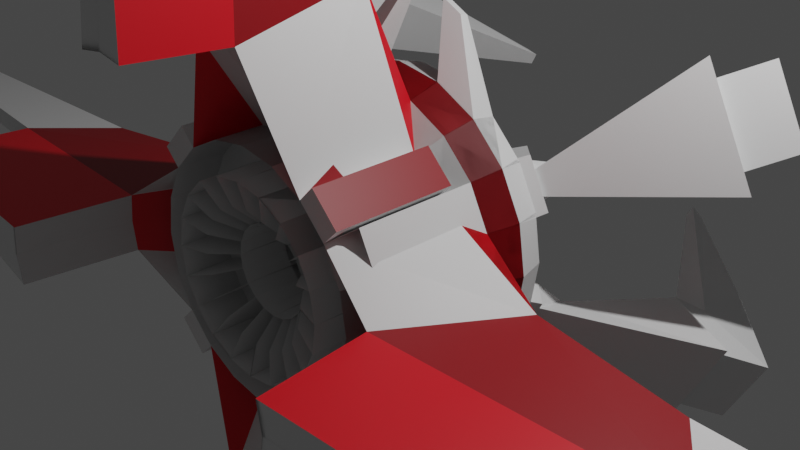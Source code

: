 # Source: SpaceShip_3.blend  (saved by Blender 3.6.11; exported with 4.5.12 LTS)
import bpy
from mathutils import Matrix  # noqa: F401  (used for matrix-valued properties, if any)

bpy.ops.wm.read_factory_settings(use_empty=True)
scene = bpy.context.scene
scene.name = 'Scene'

# ---- collections
col_collection = bpy.data.collections.new('Collection'); scene.collection.children.link(col_collection)

# ---- materials (node trees are filled in below, after node groups)
mat_primary = bpy.data.materials.new('Primary')
mat_primary.use_transparent_shadow = False
mat_secondary = bpy.data.materials.new('Secondary')
mat_secondary.use_transparent_shadow = False
mat_secondary_001 = bpy.data.materials.new('Secondary.001')
mat_secondary_001.use_transparent_shadow = False

# ---- material node trees
mat_primary.use_nodes = True; mat_primary.node_tree.nodes.clear()
_N = mat_primary.node_tree.nodes; _L = mat_primary.node_tree.links
n0 = _N.new('ShaderNodeBsdfPrincipled'); n0.name = 'Principled BSDF'; n0.location = (10, 300)
n0.distribution = 'GGX'
n0.subsurface_method = 'RANDOM_WALK_SKIN'
n0.inputs[3].default_value = 1.45
n0.inputs[27].default_value = (0.0, 0.0, 0.0, 1.0)
n0.inputs[28].default_value = 1.0
n1 = _N.new('ShaderNodeOutputMaterial'); n1.name = 'Material Output'; n1.location = (300, 300)
_L.new(n0.outputs[0], n1.inputs[0])
n1.is_active_output = True
mat_secondary.use_nodes = True; mat_secondary.node_tree.nodes.clear()
_N = mat_secondary.node_tree.nodes; _L = mat_secondary.node_tree.links
n0 = _N.new('ShaderNodeBsdfPrincipled'); n0.name = 'Principled BSDF'; n0.location = (10, 300)
n0.distribution = 'GGX'
n0.subsurface_method = 'RANDOM_WALK_SKIN'
n0.inputs[0].default_value = (0.8, 0.002488, 0.01217, 1.0)
n0.inputs[3].default_value = 1.45
n0.inputs[27].default_value = (0.0, 0.0, 0.0, 1.0)
n0.inputs[28].default_value = 1.0
n1 = _N.new('ShaderNodeOutputMaterial'); n1.name = 'Material Output'; n1.location = (300, 300)
_L.new(n0.outputs[0], n1.inputs[0])
n1.is_active_output = True
mat_secondary_001.use_nodes = True; mat_secondary_001.node_tree.nodes.clear()
_N = mat_secondary_001.node_tree.nodes; _L = mat_secondary_001.node_tree.links
n0 = _N.new('ShaderNodeBsdfPrincipled'); n0.name = 'Principled BSDF'; n0.location = (10, 300)
n0.distribution = 'GGX'
n0.subsurface_method = 'RANDOM_WALK_SKIN'
n0.inputs[0].default_value = (0.2957, 0.0004008, 0.004502, 1.0)
n0.inputs[3].default_value = 1.45
n0.inputs[27].default_value = (0.0, 0.0, 0.0, 1.0)
n0.inputs[28].default_value = 1.0
n1 = _N.new('ShaderNodeOutputMaterial'); n1.name = 'Material Output'; n1.location = (300, 300)
_L.new(n0.outputs[0], n1.inputs[0])
n1.is_active_output = True

# ---- world
world_world = bpy.data.worlds.new('World'); scene.world = world_world
world_world.use_nodes = True; world_world.node_tree.nodes.clear()
_N = world_world.node_tree.nodes; _L = world_world.node_tree.links
n0 = _N.new('ShaderNodeOutputWorld'); n0.name = 'World Output'; n0.location = (300, 300)
n1 = _N.new('ShaderNodeBackground'); n1.name = 'Background'; n1.location = (10, 300)
n1.inputs[0].default_value = (0.05088, 0.05088, 0.05088, 1.0)
_L.new(n1.outputs[0], n0.inputs[0])
n0.is_active_output = True
world_world.color = (0.05088, 0.05088, 0.05088)
world_world.use_sun_shadow = False
world_world.sun_shadow_jitter_overblur = 0.0

# ---- cameras
cam_camera = bpy.data.cameras.new('Camera')
cam_camera.clip_end = 100.0
cam_camera.ortho_scale = 7.314

# ---- lights
light_light = bpy.data.lights.new('Light', 'POINT')
light_light.transmission_factor = 0.0
light_light.energy = 1000.0
light_light.shadow_soft_size = 0.1
light_light.shadow_maximum_resolution = 0.006
light_light.use_absolute_resolution = True

# ---- meshes
me_torus = bpy.data.meshes.new('Torus')
me_torus.from_pydata([(1.668, 4.016e-06, -0.003603), (1.583, 4.016e-06, 0.3136), (1.32, 0.0, 0.5369), (1.01, 0.0, 0.62), (0.7, 0.0, 0.5369), (0.4731, 0.0, 0.31), (0.39, 0.0, 7.593e-17), (0.4731, 0.0, -0.31), (0.7, 0.0, -0.5369), (1.01, 0.0, -0.62), (1.32, 0.0, -0.5369), (1.547, 0.0, -0.31), (1.586, 0.5154, -0.003603), (1.517, 0.4492, 0.3059), (1.255, 0.4079, 0.5369), (0.9606, 0.3121, 0.62), (0.6657, 0.2163, 0.5369), (0.4499, 0.1462, 0.31), (0.3709, 0.1205, 7.593e-17), (0.4499, 0.1462, -0.31), (0.6657, 0.2163, -0.5369), (0.9606, 0.3121, -0.62), (1.255, 0.4079, -0.5369), (1.471, 0.478, -0.31), (1.349, 0.9804, -0.003603), (1.255, 0.9634, 0.3059), (1.068, 0.7759, 0.5369), (0.8171, 0.5937, 0.62), (0.5663, 0.4114, 0.5369), (0.3827, 0.2781, 0.31), (0.3155, 0.2292, 7.593e-17), (0.3827, 0.2781, -0.31), (0.5663, 0.4114, -0.5369), (0.8171, 0.5937, -0.62), (1.068, 0.7759, -0.5369), (1.251, 0.9093, -0.31), (0.9804, 1.349, -0.003603), (0.9305, 1.281, 0.3136), (0.7759, 1.068, 0.5369), (0.5937, 0.8171, 0.62), (0.4114, 0.5663, 0.5369), (0.2781, 0.3827, 0.31), (0.2292, 0.3155, 7.593e-17), (0.2781, 0.3827, -0.31), (0.4114, 0.5663, -0.5369), (0.5937, 0.8171, -0.62), (0.7759, 1.068, -0.5369), (0.9093, 1.251, -0.31), (0.5154, 1.586, -0.003603), (0.4892, 1.506, 0.3136), (0.4079, 1.255, 0.5369), (0.3121, 0.9606, 0.62), (0.2163, 0.6657, 0.5369), (0.1462, 0.4499, 0.31), (0.1205, 0.3709, 7.593e-17), (0.1462, 0.4499, -0.31), (0.2163, 0.6657, -0.5369), (0.3121, 0.9606, -0.62), (0.4079, 1.255, -0.5369), (0.478, 1.471, -0.31), (8.01e-06, 1.668, -0.003603), (8.004e-06, 1.583, 0.3136), (9.966e-08, 1.32, 0.5369), (7.625e-08, 1.01, 0.62), (5.285e-08, 0.7, 0.5369), (3.572e-08, 0.4731, 0.31), (2.944e-08, 0.39, 7.593e-17), (3.572e-08, 0.4731, -0.31), (5.285e-08, 0.7, -0.5369), (7.625e-08, 1.01, -0.62), (9.966e-08, 1.32, -0.5369), (1.168e-07, 1.547, -0.31), (-0.5154, 1.586, -0.003603), (-0.4892, 1.506, 0.3136), (-0.4079, 1.255, 0.5369), (-0.3121, 0.9606, 0.62), (-0.2163, 0.6657, 0.5369), (-0.1462, 0.4499, 0.31), (-0.1205, 0.3709, 7.593e-17), (-0.1462, 0.4499, -0.31), (-0.2163, 0.6657, -0.5369), (-0.3121, 0.9606, -0.62), (-0.4079, 1.255, -0.5369), (-0.478, 1.471, -0.31), (-0.9804, 1.349, -0.003603), (-0.9304, 1.281, 0.3136), (-0.7759, 1.068, 0.5369), (-0.5937, 0.8171, 0.62), (-0.4114, 0.5663, 0.5369), (-0.2781, 0.3827, 0.31), (-0.2292, 0.3155, 7.593e-17), (-0.2781, 0.3827, -0.31), (-0.4114, 0.5663, -0.5369), (-0.5937, 0.8171, -0.62), (-0.7759, 1.068, -0.5369), (-0.9093, 1.251, -0.31), (-1.349, 0.9804, -0.003603), (-1.281, 0.9305, 0.3136), (-1.068, 0.7759, 0.5369), (-0.8171, 0.5937, 0.62), (-0.5663, 0.4114, 0.5369), (-0.3827, 0.2781, 0.31), (-0.3155, 0.2292, 7.593e-17), (-0.3827, 0.2781, -0.31), (-0.5663, 0.4114, -0.5369), (-0.8171, 0.5937, -0.62), (-1.068, 0.7759, -0.5369), (-1.251, 0.9093, -0.31), (-1.586, 0.5154, -0.003603), (-1.505, 0.4892, 0.3136), (-1.255, 0.4079, 0.5369), (-0.9606, 0.3121, 0.62), (-0.6657, 0.2163, 0.5369), (-0.4499, 0.1462, 0.31), (-0.3709, 0.1205, 7.593e-17), (-0.4499, 0.1462, -0.31), (-0.6657, 0.2163, -0.5369), (-0.9606, 0.3121, -0.62), (-2.361, 0.1727, -0.6515), (-1.471, 0.478, -0.31), (-1.668, 4.162e-06, -0.003603), (-1.583, 4.155e-06, 0.3136), (-1.32, 1.154e-07, 0.5369), (-1.01, 8.83e-08, 0.62), (1.456, 0.5957, 0.453), (-0.4731, 4.136e-08, 0.31), (-0.39, 3.409e-08, 7.593e-17), (-0.4731, 4.136e-08, -0.31), (-0.7, 6.12e-08, -0.5369), (-1.01, 8.83e-08, -0.62), (-2.388, 4.285e-07, -0.6515), (-1.547, 1.352e-07, -0.31), (-1.586, -0.5154, -0.003603), (-1.506, -0.4892, 0.3136), (-1.255, -0.4079, 0.5369), (-0.9606, -0.3121, 0.62), (-0.6657, -0.2163, 0.5369), (-0.4499, -0.1462, 0.31), (-0.3709, -0.1205, 7.593e-17), (-0.4499, -0.1462, -0.31), (-0.6657, -0.2163, -0.5369), (-0.9606, -0.3121, -0.62), (-2.361, -0.1727, -0.6515), (-1.471, -0.478, -0.31), (-1.349, -0.9804, -0.003603), (-1.281, -0.9305, 0.3136), (-1.068, -0.7759, 0.5369), (-0.8171, -0.5937, 0.62), (-0.5663, -0.4114, 0.5369), (-0.3827, -0.2781, 0.31), (-0.3155, -0.2292, 7.593e-17), (-0.3827, -0.2781, -0.31), (-0.5663, -0.4114, -0.5369), (-0.8171, -0.5937, -0.62), (-1.068, -0.7759, -0.5369), (-1.251, -0.9093, -0.31), (-0.9804, -1.349, -0.003603), (-0.9304, -1.281, 0.3136), (-0.7759, -1.068, 0.5369), (-0.5937, -0.8171, 0.62), (-0.4114, -0.5663, 0.5369), (-0.2781, -0.3827, 0.31), (-0.2292, -0.3155, 7.593e-17), (-0.2781, -0.3827, -0.31), (-0.4114, -0.5663, -0.5369), (-0.5937, -0.8171, -0.62), (-0.7759, -1.068, -0.5369), (-0.9093, -1.251, -0.31), (-0.5154, -1.586, -0.003603), (-0.4892, -1.506, 0.3136), (-0.4079, -1.255, 0.5369), (-0.3121, -0.9606, 0.62), (-0.2163, -0.6657, 0.5369), (-0.1462, -0.4499, 0.31), (-0.1205, -0.3709, 7.593e-17), (-0.1462, -0.4499, -0.31), (-0.2163, -0.6657, -0.5369), (-0.3121, -0.9606, -0.62), (-0.2263, -2.595, -0.6366), (-0.478, -1.471, -0.31), (8.01e-06, -1.668, -0.003603), (8.004e-06, -1.583, 0.3136), (0.3639, -0.949, 0.6209), (0.3639, -1.266, 0.536), (5.285e-08, -0.7, 0.5369), (3.572e-08, -0.4731, 0.31), (2.944e-08, -0.39, 7.593e-17), (3.572e-08, -0.4731, -0.31), (5.285e-08, -0.7, -0.5369), (7.625e-08, -1.01, -0.62), (8.78e-08, -2.63, -0.6366), (1.168e-07, -1.547, -0.31), (0.5154, -1.586, -0.003603), (0.4892, -1.506, 0.3136), (-0.05288, -1.015, 0.6209), (0.04501, -1.316, 0.536), (0.2163, -0.6657, 0.5369), (0.1462, -0.4499, 0.31), (0.1205, -0.3709, 7.593e-17), (0.1462, -0.4499, -0.31), (0.2163, -0.6657, -0.5369), (0.3121, -0.9606, -0.62), (0.2263, -2.595, -0.6366), (0.478, -1.471, -0.31), (0.9804, -1.349, -0.003603), (0.9305, -1.281, 0.3136), (0.7759, -1.068, 0.5369), (0.5937, -0.8171, 0.62), (0.4114, -0.5663, 0.5369), (0.2781, -0.3827, 0.31), (0.2292, -0.3155, 7.593e-17), (0.2781, -0.3827, -0.31), (0.4114, -0.5663, -0.5369), (0.5937, -0.8171, -0.62), (0.7759, -1.068, -0.5369), (0.9093, -1.251, -0.31), (1.349, -0.9804, -0.003603), (1.281, -0.9305, 0.3136), (1.068, -0.7759, 0.5369), (0.8171, -0.5937, 0.62), (0.5663, -0.4114, 0.5369), (0.3827, -0.2781, 0.31), (0.3155, -0.2292, 7.593e-17), (0.3827, -0.2781, -0.31), (0.5663, -0.4114, -0.5369), (0.8171, -0.5937, -0.62), (1.068, -0.7759, -0.5369), (1.251, -0.9093, -0.31), (1.586, -0.5154, -0.003603), (1.506, -0.4892, 0.3136), (1.255, -0.4079, 0.5369), (0.9606, -0.3121, 0.62), (0.6657, -0.2163, 0.5369), (0.4499, -0.1462, 0.31), (0.3709, -0.1205, 7.593e-17), (0.4499, -0.1462, -0.31), (0.6657, -0.2163, -0.5369), (0.9606, -0.3121, -0.62), (1.255, -0.4079, -0.5369), (1.471, -0.478, -0.31), (2.44, 0.8232, 1.947), (2.1, 1.49, 1.947), (2.433, 1.732, 1.536), (2.831, 0.9503, 1.536), (1.86, 1.353, 1.789), (2.188, 0.7093, 1.789), (2.424, 1.969, 1.435), (3.017, 0.8037, 1.435), (1.479, 0.6728, 0.8348), (0.007016, 0.07381, 0.7669), (1.414, 0.8013, 0.8348), (1.338, 0.8282, 0.453), (0.1747, 0.4031, 0.7996), (0.1046, 0.1872, 0.5727), (-0.04161, 0.4373, 0.7996), (-0.04161, 0.2104, 0.5727), (1.578, 0.4876, 0.4082), (1.337, 0.4496, 0.6277), (1.322, 0.9901, 0.4082), (1.15, 0.8176, 0.6277), (2.393, 1.009, 2.735), (2.223, 1.343, 2.735), (3.201, 1.139, 1.947), (2.803, 1.92, 1.947), (1.257, 0.5579, 3.47), (1.19, 0.6889, 3.47), (1.378, 0.661, 3.477), (1.345, 0.7265, 3.477), (0.7, 0.0, -1.853), (1.01, 0.0, -1.936), (0.6657, 0.2163, -1.853), (0.9606, 0.3121, -1.936), (0.5663, 0.4114, -1.853), (0.8171, 0.5937, -1.936), (0.4114, 0.5663, -1.853), (0.5937, 0.8171, -1.936), (0.2163, 0.6657, -1.853), (0.3121, 0.9606, -1.936), (5.285e-08, 0.7, -1.853), (7.625e-08, 1.01, -1.936), (-0.2163, 0.6657, -1.853), (-0.3121, 0.9606, -1.936), (-0.4114, 0.5663, -1.853), (-0.5937, 0.8171, -1.936), (-0.5663, 0.4114, -1.853), (-0.8171, 0.5937, -1.936), (-0.6657, 0.2163, -1.853), (-0.9606, 0.3121, -1.936), (-0.7, 6.12e-08, -1.853), (-1.01, 8.83e-08, -1.936), (-0.6657, -0.2163, -1.853), (-0.9606, -0.3121, -1.936), (-0.5663, -0.4114, -1.853), (-0.8171, -0.5937, -1.936), (-0.4114, -0.5663, -1.853), (-0.5937, -0.8171, -1.936), (-0.2163, -0.6657, -1.853), (-0.3121, -0.9606, -1.936), (5.285e-08, -0.7, -1.853), (7.625e-08, -1.01, -1.936), (0.2163, -0.6657, -1.853), (0.3121, -0.9606, -1.936), (0.4114, -0.5663, -1.853), (0.5937, -0.8171, -1.936), (0.5663, -0.4114, -1.853), (0.8171, -0.5937, -1.936), (0.6657, -0.2163, -1.853), (0.9606, -0.3121, -1.936), (1.32, 0.0, -1.853), (1.255, 0.4079, -1.853), (1.068, 0.7759, -1.853), (0.7759, 1.068, -1.853), (0.4079, 1.255, -1.853), (9.966e-08, 1.32, -1.853), (-0.4079, 1.255, -1.853), (-0.7759, 1.068, -1.853), (-1.068, 0.7759, -1.853), (-1.752, 0.3067, -1.999), (-1.8, 2.535e-07, -1.999), (-1.752, -0.3067, -1.999), (-1.068, -0.7759, -1.853), (-0.7759, -1.068, -1.853), (-0.2692, -2.298, -2.042), (9.087e-08, -2.341, -2.042), (0.2692, -2.298, -2.042), (0.7759, -1.068, -1.853), (1.068, -0.7759, -1.853), (1.255, -0.4079, -1.853), (1.471, 0.478, -1.626), (1.251, 0.9093, -1.626), (0.4731, 0.0, -1.626), (0.4499, 0.1462, -1.626), (0.3827, 0.2781, -1.626), (0.2781, 0.3827, -1.626), (0.4499, -0.1462, -1.626), (0.1462, 0.4499, -1.626), (3.572e-08, 0.4731, -1.626), (-0.1462, 0.4499, -1.626), (-0.2781, 0.3827, -1.626), (-0.3827, 0.2781, -1.626), (-0.4499, 0.1462, -1.626), (-0.4731, 4.136e-08, -1.626), (-0.4499, -0.1462, -1.626), (-0.3827, -0.2781, -1.626), (-0.2781, -0.3827, -1.626), (-0.1462, -0.4499, -1.626), (3.572e-08, -0.4731, -1.626), (0.1462, -0.4499, -1.626), (0.2781, -0.3827, -1.626), (0.3827, -0.2781, -1.626), (0.691, -0.004573, -1.334), (1.001, -0.004573, -1.417), (0.6568, 0.2117, -1.334), (0.9516, 0.3075, -1.417), (0.5573, 0.4069, -1.334), (0.8081, 0.5891, -1.417), (0.4025, 0.5617, -1.334), (0.5847, 0.8125, -1.417), (0.2073, 0.6612, -1.334), (0.3031, 0.956, -1.417), (-0.008976, 0.6954, -1.334), (-0.008976, 1.005, -1.417), (-0.2253, 0.6612, -1.334), (-0.3211, 0.956, -1.417), (-0.4204, 0.5617, -1.334), (-0.6026, 0.8125, -1.417), (-0.5753, 0.4069, -1.334), (-0.8261, 0.5891, -1.417), (-0.6747, 0.2117, -1.334), (-0.9695, 0.3075, -1.417), (-0.709, -0.004573, -1.334), (-1.019, -0.004573, -1.417), (-0.6747, -0.2209, -1.334), (-0.9695, -0.3167, -1.417), (-0.5753, -0.416, -1.334), (-0.8261, -0.5982, -1.417), (-0.4204, -0.5709, -1.334), (-0.6026, -0.8217, -1.417), (-0.2253, -0.6703, -1.334), (-0.3211, -0.9651, -1.417), (-0.008976, -0.7046, -1.334), (-0.008976, -1.015, -1.417), (0.2073, -0.6703, -1.334), (0.3031, -0.9651, -1.417), (0.4025, -0.5709, -1.334), (0.5847, -0.8217, -1.417), (0.5573, -0.416, -1.334), (0.8081, -0.5982, -1.417), (0.6568, -0.2209, -1.334), (0.9516, -0.3167, -1.417), (1.311, -0.004573, -1.334), (1.246, 0.4033, -1.334), (1.059, 0.7713, -1.334), (0.7669, 1.063, -1.334), (0.3989, 1.251, -1.334), (-0.008976, 1.315, -1.334), (-0.4169, 1.251, -1.334), (-0.7849, 1.063, -1.334), (-1.077, 0.7713, -1.334), (-1.264, 0.4033, -1.334), (-1.329, -0.004573, -1.334), (-1.264, -0.4125, -1.334), (-1.077, -0.7804, -1.334), (-0.7849, -1.072, -1.334), (-0.4169, -1.26, -1.334), (-0.008976, -1.325, -1.334), (0.3989, -1.26, -1.334), (0.7669, -1.072, -1.334), (1.059, -0.7805, -1.334), (1.246, -0.4125, -1.334), (1.462, 0.4735, -1.107), (1.243, 0.9047, -1.107), (0.4641, -0.004573, -1.107), (0.4409, 0.1416, -1.107), (0.3737, 0.2735, -1.107), (0.2691, 0.3781, -1.107), (0.4409, -0.1508, -1.107), (0.1372, 0.4453, -1.107), (-0.008976, 0.4685, -1.107), (-0.1552, 0.4453, -1.107), (-0.287, 0.3781, -1.107), (-0.3917, 0.2735, -1.107), (-0.4589, 0.1416, -1.107), (-0.482, -0.004573, -1.107), (-0.4589, -0.1508, -1.107), (-0.3917, -0.2826, -1.107), (-0.287, -0.3873, -1.107), (-0.1552, -0.4545, -1.107), (-0.008976, -0.4776, -1.107), (0.1372, -0.4545, -1.107), (0.2691, -0.3873, -1.107), (0.3737, -0.2826, -1.107), (-3.973, -0.06843, -0.8198), (-4.613, -0.1215, -1.7), (-3.973, 0.06843, -0.8198), (-3.983, 8.219e-07, -0.8198), (-4.613, 0.1215, -1.7), (-4.632, 9.522e-07, -1.7), (-8.942, -0.08616, -1.056), (-8.942, -0.08616, -1.334), (-8.942, 0.08616, -1.056), (-8.955, 8.292e-07, -1.056), (-8.942, 0.08616, -1.334), (-8.955, 8.292e-07, -1.334), (0.07241, -5.915, -0.8849), (0.08614, -6.249, -1.747), (-0.07241, -5.915, -0.8849), (6.063e-08, -5.927, -0.8849), (-0.08614, -6.249, -1.747), (5.855e-08, -6.262, -1.747), (0.1305, -9.149, -0.9845), (0.1305, -9.149, -1.406), (-0.1305, -9.149, -0.9845), (5.068e-08, -9.17, -0.9845), (-0.1305, -9.149, -1.406), (5.068e-08, -9.17, -1.406), (-1.876, 0.3067, -3.178), (-1.925, 2.778e-07, -3.178), (-1.876, -0.3067, -3.178), (-4.738, -0.1215, -2.88), (-4.738, 0.1215, -2.88), (-4.757, 9.765e-07, -2.88), (-0.2692, -2.376, -3.072), (9.135e-08, -2.418, -3.072), (0.2692, -2.376, -3.072), (0.08614, -6.326, -2.776), (-0.08614, -6.326, -2.776), (5.904e-08, -6.34, -2.776), (0.4784, 2.151, 0.3231), (0.454, 2.118, 0.4386), (0.2515, 2.267, 0.3231), (0.2387, 2.227, 0.4386), (-0.2515, 2.267, 0.3231), (-0.2387, 2.227, 0.4386), (-0.4783, 2.151, 0.3231), (-0.454, 2.118, 0.4386), (0.9432, -1.235, -1.853), (0.9432, -1.235, -0.5369), (1.235, -0.9432, -0.5369), (1.235, -0.9432, -1.853)], [(193, 194), (86, 87), (98, 99), (110, 111), (122, 123), (134, 135), (146, 147), (158, 159), (158, 170), (170, 171), (194, 206), (320, 321)], [(0, 12, 13, 1), (1, 13, 14, 2), (2, 14, 15, 3), (3, 15, 16, 4), (4, 16, 17, 5), (5, 17, 18, 6), (6, 18, 19, 7), (7, 19, 20, 8), (8, 20, 21, 9), (56, 57, 277, 276), (10, 22, 23, 11), (11, 23, 12, 0), (12, 24, 25, 13), (14, 13, 256, 257), (14, 26, 27, 15), (15, 27, 28, 16), (16, 28, 29, 17), (17, 29, 30, 18), (18, 30, 31, 19), (189, 188, 298, 299), (23, 22, 309, 328), (326, 226, 478, 479), (22, 10, 308, 309), (23, 35, 24, 12), (24, 36, 37, 25), (25, 37, 38, 26), (26, 38, 39, 27), (27, 39, 40, 28), (28, 40, 41, 29), (29, 41, 42, 30), (30, 42, 43, 31), (31, 43, 44, 32), (32, 44, 45, 33), (8, 9, 269, 268), (34, 46, 47, 35), (48, 49, 471, 470), (37, 49, 50, 38), (38, 50, 51, 39), (39, 51, 52, 40), (40, 52, 53, 41), (41, 53, 54, 42), (42, 54, 55, 43), (164, 163, 344, 294), (141, 140, 290, 291), (223, 224, 304, 349), (46, 58, 59, 47), (47, 59, 48, 36), (48, 60, 61, 49), (49, 61, 62, 50), (50, 62, 63, 51), (51, 63, 64, 52), (53, 52, 252, 253), (53, 65, 66, 54), (54, 66, 67, 55), (55, 67, 68, 56), (56, 68, 69, 57), (70, 58, 312, 313), (58, 70, 71, 59), (59, 71, 60, 48), (60, 72, 73, 61), (61, 73, 74, 62), (62, 74, 75, 63), (63, 75, 76, 64), (64, 76, 77, 65), (65, 77, 78, 66), (66, 78, 79, 67), (103, 104, 284, 339), (118, 106, 316, 317), (211, 223, 349, 348), (70, 82, 83, 71), (71, 83, 72, 60), (84, 85, 475, 474), (258, 259, 250, 251), (75, 87, 88, 76), (76, 88, 89, 77), (77, 89, 90, 78), (78, 90, 91, 79), (79, 91, 92, 80), (80, 92, 93, 81), (44, 43, 333, 274), (83, 95, 84, 72), (84, 96, 97, 85), (85, 97, 98, 86), (87, 99, 100, 88), (88, 100, 101, 89), (89, 101, 102, 90), (90, 102, 103, 91), (33, 45, 275, 273), (91, 103, 339, 338), (93, 92, 282, 283), (94, 106, 107, 95), (95, 107, 96, 84), (96, 108, 109, 97), (97, 109, 110, 98), (99, 111, 112, 100), (100, 112, 113, 101), (101, 113, 114, 102), (102, 114, 115, 103), (103, 115, 116, 104), (104, 116, 117, 105), (106, 118, 119, 107), (107, 119, 108, 96), (108, 120, 121, 109), (109, 121, 122, 110), (111, 123, 112), (125, 113, 249), (113, 125, 126, 114), (114, 126, 127, 115), (224, 225, 305, 304), (81, 93, 283, 281), (45, 44, 274, 275), (118, 130, 131, 119), (119, 131, 120, 108), (120, 132, 133, 121), (121, 133, 134, 122), (123, 135, 136), (256, 258, 251, 124), (125, 137, 138, 126), (126, 138, 139, 127), (127, 139, 140, 128), (128, 140, 141, 129), (151, 152, 292, 343), (130, 142, 143, 131), (131, 143, 132, 120), (132, 144, 145, 133), (133, 145, 146, 134), (135, 147, 148, 136), (136, 148, 149, 137), (137, 149, 150, 138), (138, 150, 151, 139), (212, 211, 348, 302), (176, 177, 297, 296), (214, 202, 324, 325), (142, 154, 155, 143), (143, 155, 144, 132), (144, 156, 157, 145), (145, 157, 158, 146), (147, 159, 160, 148), (148, 160, 161, 149), (149, 161, 162, 150), (150, 162, 163, 151), (151, 163, 164, 152), (152, 164, 165, 153), (35, 23, 328, 329), (154, 166, 167, 155), (155, 167, 156, 144), (156, 168, 169, 157), (159, 171, 172, 160), (160, 172, 173, 161), (161, 173, 174, 162), (162, 174, 175, 163), (139, 151, 343, 342), (129, 141, 291, 289), (31, 32, 272, 332), (167, 179, 168, 156), (171, 183, 184, 172), (172, 184, 185, 173), (173, 185, 186, 174), (174, 186, 187, 175), (175, 187, 188, 176), (176, 188, 189, 177), (58, 46, 311, 312), (178, 190, 191, 179), (179, 191, 180, 168), (180, 192, 193, 181), (182, 194, 195, 183), (183, 195, 196, 184), (184, 196, 197, 185), (185, 197, 198, 186), (186, 198, 199, 187), (92, 91, 338, 282), (128, 129, 289, 288), (19, 31, 332, 331), (190, 202, 203, 191), (191, 203, 192, 180), (192, 204, 205, 193), (195, 207, 208, 196), (196, 208, 209, 197), (197, 209, 210, 198), (198, 210, 211, 199), (199, 211, 212, 200), (200, 212, 213, 201), (106, 94, 315, 316), (202, 214, 215, 203), (203, 215, 204, 192), (204, 216, 217, 205), (205, 217, 218, 206), (206, 218, 219, 207), (207, 219, 220, 208), (208, 220, 221, 209), (209, 221, 222, 210), (210, 222, 223, 211), (177, 189, 299, 297), (80, 81, 281, 280), (154, 142, 319, 320), (214, 226, 227, 215), (215, 227, 216, 204), (216, 228, 229, 217), (217, 229, 230, 218), (218, 230, 231, 219), (219, 231, 232, 220), (220, 232, 233, 221), (221, 233, 234, 222), (222, 234, 235, 223), (223, 235, 236, 224), (224, 236, 237, 225), (140, 139, 342, 290), (226, 238, 239, 227), (227, 239, 228, 216), (228, 0, 1, 229), (229, 1, 2, 230), (230, 2, 3, 231), (231, 3, 4, 232), (232, 4, 5, 233), (233, 5, 6, 234), (234, 6, 7, 235), (199, 200, 300, 347), (225, 237, 307, 305), (213, 212, 302, 303), (238, 10, 11, 239), (239, 11, 0, 228), (251, 250, 244, 246), (112, 123, 136, 137, 125, 249), (74, 73, 85, 86), (243, 242, 263, 262), (257, 256, 124, 248), (247, 246, 242, 243), (246, 244, 241, 242), (245, 247, 243, 240), (124, 251, 246, 247), (244, 245, 240, 241), (113, 112, 249), (250, 248, 245, 244), (252, 254, 255, 253), (52, 64, 254, 252), (65, 53, 253, 255), (64, 65, 255, 254), (259, 257, 248, 250), (13, 25, 258, 256), (26, 14, 257, 259), (25, 26, 259, 258), (248, 124, 247, 245), (262, 263, 261, 260), (240, 243, 262, 260), (242, 241, 261, 263), (261, 241, 265, 267), (265, 264, 266, 267), (241, 240, 264, 265), (240, 260, 266, 264), (260, 261, 267, 266), (309, 308, 390, 391), (332, 272, 354, 414), (349, 304, 386, 431), (291, 290, 372, 373), (281, 283, 365, 363), (331, 332, 414, 413), (348, 349, 431, 430), (288, 289, 371, 370), (270, 331, 413, 352), (302, 348, 430, 384), (305, 307, 389, 387), (330, 268, 350, 412), (347, 300, 382, 429), (287, 286, 368, 369), (308, 327, 409, 390), (346, 347, 429, 428), (284, 285, 367, 366), (277, 279, 361, 359), (327, 326, 408, 409), (298, 346, 428, 380), (326, 325, 407, 408), (345, 296, 378, 427), (283, 282, 364, 365), (301, 303, 385, 383), (325, 324, 406, 407), (344, 345, 427, 426), (280, 281, 363, 362), (324, 323, 405, 406), (294, 344, 426, 376), (273, 275, 357, 355), (323, 322, 404, 405), (343, 292, 374, 425), (279, 278, 360, 361), (322, 321, 403, 404), (342, 343, 425, 424), (276, 277, 359, 358), (297, 299, 381, 379), (290, 342, 424, 372), (320, 319, 401, 402), (341, 288, 370, 423), (235, 7, 330, 334), (178, 166, 321, 322), (43, 55, 335, 333), (237, 236, 306, 307), (201, 213, 303, 301), (55, 56, 276, 335), (236, 235, 334, 306), (163, 175, 345, 344), (142, 130, 435, 432), (104, 105, 285, 284), (116, 115, 340, 286), (82, 70, 313, 314), (153, 165, 295, 293), (175, 176, 296, 345), (238, 226, 326, 327), (152, 153, 293, 292), (21, 20, 270, 271), (34, 35, 329, 310), (105, 117, 287, 285), (10, 238, 327, 308), (200, 201, 301, 300), (115, 127, 341, 340), (68, 67, 336, 278), (127, 128, 288, 341), (69, 68, 278, 279), (57, 69, 279, 277), (7, 8, 268, 330), (188, 187, 346, 298), (433, 437, 461, 459), (117, 116, 286, 287), (94, 82, 314, 315), (9, 21, 271, 269), (46, 34, 310, 311), (67, 79, 337, 336), (165, 164, 294, 295), (79, 80, 280, 337), (32, 33, 273, 272), (20, 19, 331, 270), (187, 199, 347, 346), (351, 353, 391, 390), (413, 414, 354, 352), (352, 354, 355, 353), (353, 355, 392, 391), (391, 392, 411, 410), (355, 357, 393, 392), (415, 417, 358, 356), (356, 358, 359, 357), (357, 359, 394, 393), (359, 361, 395, 394), (418, 419, 362, 360), (360, 362, 363, 361), (361, 363, 396, 395), (363, 365, 397, 396), (420, 421, 366, 364), (364, 366, 367, 365), (365, 367, 398, 397), (367, 369, 399, 398), (422, 423, 370, 368), (368, 370, 371, 369), (369, 371, 400, 399), (371, 373, 401, 400), (424, 425, 374, 372), (372, 374, 375, 373), (373, 375, 402, 401), (375, 377, 403, 402), (426, 427, 378, 376), (376, 378, 379, 377), (377, 379, 404, 403), (379, 381, 405, 404), (428, 429, 382, 380), (380, 382, 383, 381), (381, 383, 406, 405), (383, 385, 407, 406), (430, 431, 386, 384), (384, 386, 387, 385), (385, 387, 408, 407), (387, 389, 409, 408), (416, 412, 350, 388), (388, 350, 351, 389), (389, 351, 390, 409), (306, 334, 416, 388), (329, 328, 410, 411), (328, 309, 391, 410), (292, 293, 375, 374), (274, 333, 415, 356), (295, 294, 376, 377), (334, 330, 412, 416), (310, 329, 411, 392), (285, 287, 369, 367), (333, 335, 417, 415), (311, 310, 392, 393), (296, 297, 379, 378), (335, 276, 358, 417), (312, 311, 393, 394), (299, 298, 380, 381), (278, 336, 418, 360), (313, 312, 394, 395), (336, 337, 419, 418), (314, 313, 395, 396), (289, 291, 373, 371), (300, 301, 383, 382), (337, 280, 362, 419), (303, 302, 384, 385), (282, 338, 420, 364), (315, 314, 396, 397), (268, 269, 351, 350), (338, 339, 421, 420), (316, 315, 397, 398), (304, 305, 387, 386), (271, 270, 352, 353), (339, 284, 366, 421), (317, 316, 398, 399), (307, 306, 388, 389), (286, 340, 422, 368), (318, 317, 399, 400), (272, 273, 355, 354), (340, 341, 423, 422), (319, 318, 400, 401), (269, 271, 353, 351), (275, 274, 356, 357), (436, 437, 443, 442), (434, 436, 442, 440), (118, 317, 436, 434), (130, 118, 434, 435), (317, 318, 457, 456), (441, 440, 442, 443), (438, 441, 443, 439), (435, 434, 440, 441), (437, 433, 439, 443), (432, 435, 441, 438), (433, 432, 438, 439), (444, 447, 453, 450), (449, 445, 451, 455), (178, 322, 448, 446), (445, 449, 467, 465), (202, 190, 447, 444), (190, 178, 446, 447), (453, 452, 454, 455), (450, 453, 455, 451), (445, 444, 450, 451), (446, 448, 454, 452), (448, 449, 455, 454), (447, 446, 452, 453), (457, 458, 459, 461), (456, 457, 461, 460), (319, 433, 459, 458), (318, 319, 458, 457), (437, 436, 460, 461), (463, 464, 465, 467), (462, 463, 467, 466), (322, 323, 463, 462), (324, 445, 465, 464), (449, 448, 466, 467), (323, 324, 464, 463), (468, 470, 471, 469), (472, 474, 475, 473), (49, 37, 469, 471), (72, 84, 474, 472), (36, 48, 470, 468), (85, 73, 473, 475), (37, 36, 468, 469), (73, 72, 472, 473), (478, 477, 476, 479), (214, 325, 476, 477), (325, 326, 479, 476), (226, 214, 477, 478)])
me_torus.polygons.foreach_set('material_index', [0, 0, 2, 0, 0, 0, 0, 0, 0, 0, 0, 2, 0, 0, 2, 0, 0, 0, 0, 0, 0, 0, 0, 2, 0, 0, 2, 0, 0, 0, 0, 0, 0, 0, 0, 0, 0, 2, 0, 0, 0, 0, 0, 0, 0, 0, 2, 0, 0, 0, 0, 0, 0, 0, 0, 0, 0, 0, 2, 0, 0, 0, 0, 0, 0, 0, 0, 0, 0, 0, 2, 0, 0, 0, 0, 0, 0, 0, 0, 0, 2, 0, 0, 0, 0, 0, 0, 0, 0, 0, 0, 2, 0, 0, 0, 0, 0, 0, 0, 0, 1, 2, 0, 0, 0, 0, 0, 0, 0, 0, 0, 1, 2, 0, 0, 0, 0, 0, 0, 0, 0, 0, 1, 2, 0, 0, 0, 0, 0, 0, 0, 0, 0, 1, 2, 0, 0, 0, 0, 0, 0, 0, 0, 0, 0, 2, 0, 0, 0, 0, 0, 0, 0, 0, 2, 0, 0, 0, 0, 0, 0, 0, 1, 2, 0, 0, 0, 0, 0, 0, 0, 0, 0, 1, 2, 0, 0, 0, 0, 0, 0, 0, 0, 1, 2, 0, 0, 2, 0, 0, 0, 0, 0, 0, 0, 0, 2, 0, 0, 2, 0, 0, 0, 0, 0, 0, 0, 0, 2, 0, 0, 2, 0, 0, 0, 0, 0, 0, 0, 0, 2, 0, 0, 0, 0, 0, 0, 0, 0, 0, 0, 0, 0, 0, 0, 0, 0, 0, 0, 0, 0, 0, 0, 0, 0, 0, 0, 0, 0, 0, 0, 0, 0, 0, 0, 0, 0, 0, 0, 0, 0, 0, 0, 0, 0, 0, 0, 0, 0, 0, 0, 0, 0, 0, 1, 0, 0, 0, 0, 0, 0, 0, 0, 2, 0, 0, 0, 0, 0, 0, 0, 0, 0, 0, 0, 0, 0, 0, 2, 0, 0, 0, 0, 0, 0, 0, 0, 0, 0, 0, 0, 0, 0, 0, 0, 0, 0, 0, 0, 0, 0, 0, 0, 0, 0, 0, 0, 0, 0, 0, 0, 0, 0, 0, 0, 0, 0, 0, 0, 0, 0, 0, 0, 0, 0, 0, 0, 0, 0, 0, 0, 0, 0, 0, 0, 0, 0, 0, 0, 0, 0, 0, 0, 0, 0, 0, 0, 0, 0, 0, 0, 0, 0, 0, 0, 0, 0, 0, 0, 0, 0, 0, 0, 0, 0, 0, 0, 0, 0, 0, 0, 0, 0, 0, 0, 0, 0, 0, 0, 0, 0, 0, 0, 0, 1, 0, 0, 1, 0, 0, 0, 0, 2, 2, 0, 0, 0, 0, 0, 0, 0, 0, 0, 2, 0, 0, 0, 0, 0, 0, 0, 0, 0, 0, 0, 1, 0, 0, 0, 0, 0, 1, 0, 0, 0, 0, 0, 0, 0, 0, 0, 0, 2, 0, 0, 0])
_uv = me_torus.uv_layers.new(name='UVMap')
_uv.uv.foreach_set('vector', [0.55, 0.5, 0.6, 0.5, 0.6, 0.5833, 0.55, 0.5833, 0.55, 0.5833, 0.6, 0.5833, 0.6, 0.6667, 0.55, 0.6667, 0.55, 0.6667, 0.6, 0.6667, 0.6, 0.75, 0.55, 0.75, 0.55, 0.75, 0.6, 0.75, 0.6, 0.8333, 0.55, 0.8333, 0.55, 0.8333, 0.6, 0.8333, 0.6, 0.9167, 0.55, 0.9167, 0.55, 0.9167, 0.6, 0.9167, 0.6, 1.0, 0.55, 1.0, 0.55, 2.22e-16, 0.6, 2.22e-16, 0.6, 0.08333, 0.55, 0.08333, 0.55, 0.08333, 0.6, 0.08333, 0.6, 0.1667, 0.55, 0.1667, 0.55, 0.1667, 0.6, 0.1667, 0.6, 0.25, 0.55, 0.25, 0.75, 0.1667, 0.75, 0.25, 0.75, 0.25, 0.75, 0.1667, 0.55, 0.3333, 0.6, 0.3333, 0.6, 0.4167, 0.55, 0.4167, 0.55, 0.4167, 0.6, 0.4167, 0.6, 0.5, 0.55, 0.5, 0.6, 0.5, 0.65, 0.5, 0.65, 0.5833, 0.6, 0.5833, 0.6, 0.6667, 0.6, 0.5833, 0.6, 0.5833, 0.6, 0.6667, 0.6, 0.6667, 0.65, 0.6667, 0.65, 0.75, 0.6, 0.75, 0.6, 0.75, 0.65, 0.75, 0.65, 0.8333, 0.6, 0.8333, 0.6, 0.8333, 0.65, 0.8333, 0.65, 0.9167, 0.6, 0.9167, 0.6, 0.9167, 0.65, 0.9167, 0.65, 1.0, 0.6, 1.0, 0.6, 2.22e-16, 0.65, 2.22e-16, 0.65, 0.08333, 0.6, 0.08333, 0.3, 0.25, 0.3, 0.1667, 0.3, 0.1667, 0.3, 0.25, 0.6, 0.4167, 0.6, 0.3333, 0.6, 0.3333, 0.6, 0.4167, 0.45, 0.3333, 0.45, 0.3333, 0.45, 0.3333, 0.45, 0.3333, 0.6, 0.3333, 0.55, 0.3333, 0.55, 0.3333, 0.6, 0.3333, 0.6, 0.4167, 0.65, 0.4167, 0.65, 0.5, 0.6, 0.5, 0.65, 0.5, 0.7, 0.5, 0.7, 0.5833, 0.65, 0.5833, 0.65, 0.5833, 0.7, 0.5833, 0.7, 0.6667, 0.65, 0.6667, 0.65, 0.6667, 0.7, 0.6667, 0.7, 0.75, 0.65, 0.75, 0.65, 0.75, 0.7, 0.75, 0.7, 0.8333, 0.65, 0.8333, 0.65, 0.8333, 0.7, 0.8333, 0.7, 0.9167, 0.65, 0.9167, 0.65, 0.9167, 0.7, 0.9167, 0.7, 1.0, 0.65, 1.0, 0.65, 2.22e-16, 0.7, 2.22e-16, 0.7, 0.08333, 0.65, 0.08333, 0.65, 0.08333, 0.7, 0.08333, 0.7, 0.1667, 0.65, 0.1667, 0.65, 0.1667, 0.7, 0.1667, 0.7, 0.25, 0.65, 0.25, 0.55, 0.1667, 0.55, 0.25, 0.55, 0.25, 0.55, 0.1667, 0.65, 0.3333, 0.7, 0.3333, 0.7, 0.4167, 0.65, 0.4167, 0.75, 0.5, 0.75, 0.5833, 0.75, 0.5833, 0.75, 0.5, 0.7, 0.5833, 0.75, 0.5833, 0.75, 0.6667, 0.7, 0.6667, 0.7, 0.6667, 0.75, 0.6667, 0.75, 0.75, 0.7, 0.75, 0.7, 0.75, 0.75, 0.75, 0.75, 0.8333, 0.7, 0.8333, 0.7, 0.8333, 0.75, 0.8333, 0.75, 0.9167, 0.7, 0.9167, 0.7, 0.9167, 0.75, 0.9167, 0.75, 1.0, 0.7, 1.0, 0.7, 2.22e-16, 0.75, 2.22e-16, 0.75, 0.08333, 0.7, 0.08333, 0.2, 0.1667, 0.2, 0.08333, 0.2, 0.08333, 0.2, 0.1667, 0.1, 0.25, 0.1, 0.1667, 0.1, 0.1667, 0.1, 0.25, 0.45, 0.08333, 0.45, 0.1667, 0.45, 0.1667, 0.45, 0.08333, 0.7, 0.3333, 0.75, 0.3333, 0.75, 0.4167, 0.7, 0.4167, 0.7, 0.4167, 0.75, 0.4167, 0.75, 0.5, 0.7, 0.5, 0.75, 0.5, 0.8, 0.5, 0.8, 0.5833, 0.75, 0.5833, 0.75, 0.5833, 0.8, 0.5833, 0.8, 0.6667, 0.75, 0.6667, 0.75, 0.6667, 0.8, 0.6667, 0.8, 0.75, 0.75, 0.75, 0.75, 0.75, 0.8, 0.75, 0.8, 0.8333, 0.75, 0.8333, 0.75, 0.9167, 0.75, 0.8333, 0.75, 0.8333, 0.75, 0.9167, 0.75, 0.9167, 0.8, 0.9167, 0.8, 1.0, 0.75, 1.0, 0.75, 2.22e-16, 0.8, 2.22e-16, 0.8, 0.08333, 0.75, 0.08333, 0.75, 0.08333, 0.8, 0.08333, 0.8, 0.1667, 0.75, 0.1667, 0.75, 0.1667, 0.8, 0.1667, 0.8, 0.25, 0.75, 0.25, 0.8, 0.3333, 0.75, 0.3333, 0.75, 0.3333, 0.8, 0.3333, 0.75, 0.3333, 0.8, 0.3333, 0.8, 0.4167, 0.75, 0.4167, 0.75, 0.4167, 0.8, 0.4167, 0.8, 0.5, 0.75, 0.5, 0.8, 0.5, 0.85, 0.5, 0.85, 0.5833, 0.8, 0.5833, 0.8, 0.5833, 0.85, 0.5833, 0.85, 0.6667, 0.8, 0.6667, 0.8, 0.6667, 0.85, 0.6667, 0.85, 0.75, 0.8, 0.75, 0.8, 0.75, 0.85, 0.75, 0.85, 0.8333, 0.8, 0.8333, 0.8, 0.8333, 0.85, 0.8333, 0.85, 0.9167, 0.8, 0.9167, 0.8, 0.9167, 0.85, 0.9167, 0.85, 1.0, 0.8, 1.0, 0.8, 2.22e-16, 0.85, 2.22e-16, 0.85, 0.08333, 0.8, 0.08333, 0.95, 0.08333, 0.95, 0.1667, 0.95, 0.1667, 0.95, 0.08333, 1.0, 0.3333, 0.95, 0.3333, 0.95, 0.3333, 1.0, 0.3333, 0.4, 0.08333, 0.45, 0.08333, 0.45, 0.08333, 0.4, 0.08333, 0.8, 0.3333, 0.85, 0.3333, 0.85, 0.4167, 0.8, 0.4167, 0.8, 0.4167, 0.85, 0.4167, 0.85, 0.5, 0.8, 0.5, 0.9, 0.5, 0.9, 0.5833, 0.9, 0.5833, 0.9, 0.5, 0.65, 0.5833, 0.65, 0.6667, 0.65, 0.6667, 0.65, 0.5833, 0.85, 0.75, 0.9, 0.75, 0.9, 0.8333, 0.85, 0.8333, 0.85, 0.8333, 0.9, 0.8333, 0.9, 0.9167, 0.85, 0.9167, 0.85, 0.9167, 0.9, 0.9167, 0.9, 1.0, 0.85, 1.0, 0.85, 2.22e-16, 0.9, 2.22e-16, 0.9, 0.08333, 0.85, 0.08333, 0.85, 0.08333, 0.9, 0.08333, 0.9, 0.1667, 0.85, 0.1667, 0.85, 0.1667, 0.9, 0.1667, 0.9, 0.25, 0.85, 0.25, 0.7, 0.1667, 0.7, 0.08333, 0.7, 0.08333, 0.7, 0.1667, 0.85, 0.4167, 0.9, 0.4167, 0.9, 0.5, 0.85, 0.5, 0.9, 0.5, 0.95, 0.5, 0.95, 0.5833, 0.9, 0.5833, 0.9, 0.5833, 0.95, 0.5833, 0.95, 0.6667, 0.9, 0.6667, 0.9, 0.75, 0.95, 0.75, 0.95, 0.8333, 0.9, 0.8333, 0.9, 0.8333, 0.95, 0.8333, 0.95, 0.9167, 0.9, 0.9167, 0.9, 0.9167, 0.95, 0.9167, 0.95, 1.0, 0.9, 1.0, 0.9, 2.22e-16, 0.95, 2.22e-16, 0.95, 0.08333, 0.9, 0.08333, 0.65, 0.25, 0.7, 0.25, 0.7, 0.25, 0.65, 0.25, 0.9, 0.08333, 0.95, 0.08333, 0.95, 0.08333, 0.9, 0.08333, 0.9, 0.25, 0.9, 0.1667, 0.9, 0.1667, 0.9, 0.25, 0.9, 0.3333, 0.95, 0.3333, 0.95, 0.4167, 0.9, 0.4167, 0.9, 0.4167, 0.95, 0.4167, 0.95, 0.5, 0.9, 0.5, 0.95, 0.5, 1.0, 0.5, 1.0, 0.5833, 0.95, 0.5833, 0.95, 0.5833, 1.0, 0.5833, 1.0, 0.6667, 0.95, 0.6667, 0.95, 0.75, 1.0, 0.75, 1.0, 0.8333, 0.95, 0.8333, 0.95, 0.8333, 1.0, 0.8333, 1.0, 0.9167, 0.95, 0.9167, 0.95, 0.9167, 1.0, 0.9167, 1.0, 1.0, 0.95, 1.0, 0.95, 2.22e-16, 1.0, 2.22e-16, 1.0, 0.08333, 0.95, 0.08333, 0.95, 0.08333, 1.0, 0.08333, 1.0, 0.1667, 0.95, 0.1667, 0.95, 0.1667, 1.0, 0.1667, 1.0, 0.25, 0.95, 0.25, 0.95, 0.3333, 1.0, 0.3333, 1.0, 0.4167, 0.95, 0.4167, 0.95, 0.4167, 1.0, 0.4167, 1.0, 0.5, 0.95, 0.5, 2.22e-16, 0.5, 0.05, 0.5, 0.05, 0.5833, 2.22e-16, 0.5833, 2.22e-16, 0.5833, 0.05, 0.5833, 0.05, 0.6667, 2.22e-16, 0.6667, 2.22e-16, 0.75, 0.05, 0.75, 2.22e-16, 0.8333, 0.05, 0.9167, 2.22e-16, 0.9167, 2.22e-16, 0.9167, 2.22e-16, 0.9167, 0.05, 0.9167, 0.05, 1.0, 2.22e-16, 1.0, 2.22e-16, 2.22e-16, 0.05, 2.22e-16, 0.05, 0.08333, 2.22e-16, 0.08333, 0.45, 0.1667, 0.45, 0.25, 0.45, 0.25, 0.45, 0.1667, 0.85, 0.25, 0.9, 0.25, 0.9, 0.25, 0.85, 0.25, 0.7, 0.25, 0.7, 0.1667, 0.7, 0.1667, 0.7, 0.25, 2.22e-16, 0.3333, 0.05, 0.3333, 0.05, 0.4167, 2.22e-16, 0.4167, 2.22e-16, 0.4167, 0.05, 0.4167, 0.05, 0.5, 2.22e-16, 0.5, 0.05, 0.5, 0.1, 0.5, 0.1, 0.5833, 0.05, 0.5833, 0.05, 0.5833, 0.1, 0.5833, 0.1, 0.6667, 0.05, 0.6667, 0.05, 0.75, 0.1, 0.75, 0.1, 0.8333, 0.6, 0.5833, 0.65, 0.5833, 0.65, 0.5833, 0.6, 0.5833, 0.05, 0.9167, 0.1, 0.9167, 0.1, 1.0, 0.05, 1.0, 0.05, 2.22e-16, 0.1, 2.22e-16, 0.1, 0.08333, 0.05, 0.08333, 0.05, 0.08333, 0.1, 0.08333, 0.1, 0.1667, 0.05, 0.1667, 0.05, 0.1667, 0.1, 0.1667, 0.1, 0.25, 0.05, 0.25, 0.15, 0.08333, 0.15, 0.1667, 0.15, 0.1667, 0.15, 0.08333, 0.05, 0.3333, 0.1, 0.3333, 0.1, 0.4167, 0.05, 0.4167, 0.05, 0.4167, 0.1, 0.4167, 0.1, 0.5, 0.05, 0.5, 0.1, 0.5, 0.15, 0.5, 0.15, 0.5833, 0.1, 0.5833, 0.1, 0.5833, 0.15, 0.5833, 0.15, 0.6667, 0.1, 0.6667, 0.1, 0.75, 0.15, 0.75, 0.15, 0.8333, 0.1, 0.8333, 0.1, 0.8333, 0.15, 0.8333, 0.15, 0.9167, 0.1, 0.9167, 0.1, 0.9167, 0.15, 0.9167, 0.15, 1.0, 0.1, 1.0, 0.1, 2.22e-16, 0.15, 2.22e-16, 0.15, 0.08333, 0.1, 0.08333, 0.4, 0.1667, 0.4, 0.08333, 0.4, 0.08333, 0.4, 0.1667, 0.25, 0.1667, 0.25, 0.25, 0.25, 0.25, 0.25, 0.1667, 0.4, 0.3333, 0.35, 0.3333, 0.35, 0.3333, 0.4, 0.3333, 0.1, 0.3333, 0.15, 0.3333, 0.15, 0.4167, 0.1, 0.4167, 0.1, 0.4167, 0.15, 0.4167, 0.15, 0.5, 0.1, 0.5, 0.15, 0.5, 0.2, 0.5, 0.2, 0.5833, 0.15, 0.5833, 0.15, 0.5833, 0.2, 0.5833, 0.2, 0.6667, 0.15, 0.6667, 0.15, 0.75, 0.2, 0.75, 0.2, 0.8333, 0.15, 0.8333, 0.15, 0.8333, 0.2, 0.8333, 0.2, 0.9167, 0.15, 0.9167, 0.15, 0.9167, 0.2, 0.9167, 0.2, 1.0, 0.15, 1.0, 0.15, 2.22e-16, 0.2, 2.22e-16, 0.2, 0.08333, 0.15, 0.08333, 0.15, 0.08333, 0.2, 0.08333, 0.2, 0.1667, 0.15, 0.1667, 0.15, 0.1667, 0.2, 0.1667, 0.2, 0.25, 0.15, 0.25, 0.65, 0.4167, 0.6, 0.4167, 0.6, 0.4167, 0.65, 0.4167, 0.15, 0.3333, 0.2, 0.3333, 0.2, 0.4167, 0.15, 0.4167, 0.15, 0.4167, 0.2, 0.4167, 0.2, 0.5, 0.15, 0.5, 0.2, 0.5, 0.25, 0.5, 0.25, 0.5833, 0.2, 0.5833, 0.2, 0.75, 0.25, 0.75, 0.25, 0.8333, 0.2, 0.8333, 0.2, 0.8333, 0.25, 0.8333, 0.25, 0.9167, 0.2, 0.9167, 0.2, 0.9167, 0.25, 0.9167, 0.25, 1.0, 0.2, 1.0, 0.2, 2.22e-16, 0.25, 2.22e-16, 0.25, 0.08333, 0.2, 0.08333, 0.1, 0.08333, 0.15, 0.08333, 0.15, 0.08333, 0.1, 0.08333, 0.05, 0.25, 0.1, 0.25, 0.1, 0.25, 0.05, 0.25, 0.65, 0.08333, 0.65, 0.1667, 0.65, 0.1667, 0.65, 0.08333, 0.2, 0.4167, 0.25, 0.4167, 0.25, 0.5, 0.2, 0.5, 0.25, 0.75, 0.3, 0.75, 0.3, 0.8333, 0.25, 0.8333, 0.25, 0.8333, 0.3, 0.8333, 0.3, 0.9167, 0.25, 0.9167, 0.25, 0.9167, 0.3, 0.9167, 0.3, 1.0, 0.25, 1.0, 0.25, 2.22e-16, 0.3, 2.22e-16, 0.3, 0.08333, 0.25, 0.08333, 0.25, 0.08333, 0.3, 0.08333, 0.3, 0.1667, 0.25, 0.1667, 0.25, 0.1667, 0.3, 0.1667, 0.3, 0.25, 0.25, 0.25, 0.75, 0.3333, 0.7, 0.3333, 0.7, 0.3333, 0.75, 0.3333, 0.25, 0.3333, 0.3, 0.3333, 0.3, 0.4167, 0.25, 0.4167, 0.25, 0.4167, 0.3, 0.4167, 0.3, 0.5, 0.25, 0.5, 0.3, 0.5, 0.35, 0.5, 0.35, 0.5833, 0.3, 0.5833, 0.3, 0.6667, 0.35, 0.6667, 0.35, 0.75, 0.3, 0.75, 0.3, 0.75, 0.35, 0.75, 0.35, 0.8333, 0.3, 0.8333, 0.3, 0.8333, 0.35, 0.8333, 0.35, 0.9167, 0.3, 0.9167, 0.3, 0.9167, 0.35, 0.9167, 0.35, 1.0, 0.3, 1.0, 0.3, 2.22e-16, 0.35, 2.22e-16, 0.35, 0.08333, 0.3, 0.08333, 0.9, 0.1667, 0.9, 0.08333, 0.9, 0.08333, 0.9, 0.1667, 0.05, 0.1667, 0.05, 0.25, 0.05, 0.25, 0.05, 0.1667, 0.6, 0.08333, 0.65, 0.08333, 0.65, 0.08333, 0.6, 0.08333, 0.3, 0.3333, 0.35, 0.3333, 0.35, 0.4167, 0.3, 0.4167, 0.3, 0.4167, 0.35, 0.4167, 0.35, 0.5, 0.3, 0.5, 0.35, 0.5, 0.4, 0.5, 0.4, 0.5833, 0.35, 0.5833, 0.35, 0.75, 0.4, 0.75, 0.4, 0.8333, 0.35, 0.8333, 0.35, 0.8333, 0.4, 0.8333, 0.4, 0.9167, 0.35, 0.9167, 0.35, 0.9167, 0.4, 0.9167, 0.4, 1.0, 0.35, 1.0, 0.35, 2.22e-16, 0.4, 2.22e-16, 0.4, 0.08333, 0.35, 0.08333, 0.35, 0.08333, 0.4, 0.08333, 0.4, 0.1667, 0.35, 0.1667, 0.35, 0.1667, 0.4, 0.1667, 0.4, 0.25, 0.35, 0.25, 0.95, 0.3333, 0.9, 0.3333, 0.9, 0.3333, 0.95, 0.3333, 0.35, 0.3333, 0.4, 0.3333, 0.4, 0.4167, 0.35, 0.4167, 0.35, 0.4167, 0.4, 0.4167, 0.4, 0.5, 0.35, 0.5, 0.4, 0.5, 0.45, 0.5, 0.45, 0.5833, 0.4, 0.5833, 0.4, 0.5833, 0.45, 0.5833, 0.45, 0.6667, 0.4, 0.6667, 0.4, 0.6667, 0.45, 0.6667, 0.45, 0.75, 0.4, 0.75, 0.4, 0.75, 0.45, 0.75, 0.45, 0.8333, 0.4, 0.8333, 0.4, 0.8333, 0.45, 0.8333, 0.45, 0.9167, 0.4, 0.9167, 0.4, 0.9167, 0.45, 0.9167, 0.45, 1.0, 0.4, 1.0, 0.4, 2.22e-16, 0.45, 2.22e-16, 0.45, 0.08333, 0.4, 0.08333, 0.25, 0.25, 0.3, 0.25, 0.3, 0.25, 0.25, 0.25, 0.85, 0.1667, 0.85, 0.25, 0.85, 0.25, 0.85, 0.1667, 0.15, 0.3333, 0.1, 0.3333, 0.1, 0.3333, 0.15, 0.3333, 0.4, 0.3333, 0.45, 0.3333, 0.45, 0.4167, 0.4, 0.4167, 0.4, 0.4167, 0.45, 0.4167, 0.45, 0.5, 0.4, 0.5, 0.45, 0.5, 0.5, 0.5, 0.5, 0.5833, 0.45, 0.5833, 0.45, 0.5833, 0.5, 0.5833, 0.5, 0.6667, 0.45, 0.6667, 0.45, 0.6667, 0.5, 0.6667, 0.5, 0.75, 0.45, 0.75, 0.45, 0.75, 0.5, 0.75, 0.5, 0.8333, 0.45, 0.8333, 0.45, 0.8333, 0.5, 0.8333, 0.5, 0.9167, 0.45, 0.9167, 0.45, 0.9167, 0.5, 0.9167, 0.5, 1.0, 0.45, 1.0, 0.45, 2.22e-16, 0.5, 2.22e-16, 0.5, 0.08333, 0.45, 0.08333, 0.45, 0.08333, 0.5, 0.08333, 0.5, 0.1667, 0.45, 0.1667, 0.45, 0.1667, 0.5, 0.1667, 0.5, 0.25, 0.45, 0.25, 0.1, 0.1667, 0.1, 0.08333, 0.1, 0.08333, 0.1, 0.1667, 0.45, 0.3333, 0.5, 0.3333, 0.5, 0.4167, 0.45, 0.4167, 0.45, 0.4167, 0.5, 0.4167, 0.5, 0.5, 0.45, 0.5, 0.5, 0.5, 0.55, 0.5, 0.55, 0.5833, 0.5, 0.5833, 0.5, 0.5833, 0.55, 0.5833, 0.55, 0.6667, 0.5, 0.6667, 0.5, 0.6667, 0.55, 0.6667, 0.55, 0.75, 0.5, 0.75, 0.5, 0.75, 0.55, 0.75, 0.55, 0.8333, 0.5, 0.8333, 0.5, 0.8333, 0.55, 0.8333, 0.55, 0.9167, 0.5, 0.9167, 0.5, 0.9167, 0.55, 0.9167, 0.55, 1.0, 0.5, 1.0, 0.5, 2.22e-16, 0.55, 2.22e-16, 0.55, 0.08333, 0.5, 0.08333, 0.35, 0.08333, 0.35, 0.1667, 0.35, 0.1667, 0.35, 0.08333, 0.45, 0.25, 0.5, 0.25, 0.5, 0.25, 0.45, 0.25, 0.4, 0.25, 0.4, 0.1667, 0.4, 0.1667, 0.4, 0.25, 0.5, 0.3333, 0.55, 0.3333, 0.55, 0.4167, 0.5, 0.4167, 0.5, 0.4167, 0.55, 0.4167, 0.55, 0.5, 0.5, 0.5, 0.65, 0.5833, 0.65, 0.6667, 0.65, 0.6667, 0.65, 0.5833, 2.22e-16, 0.8333, 0.05, 0.75, 0.1, 0.8333, 0.1, 0.9167, 0.05, 0.9167, 1.0, 0.9167, 0.85, 0.6667, 0.85, 0.5833, 0.9, 0.5833, 0.9, 0.6667, 0.6, 0.5833, 0.65, 0.5833, 0.65, 0.5833, 0.6, 0.5833, 0.6, 0.6667, 0.6, 0.5833, 0.6, 0.5833, 0.6, 0.6667, 0.6, 0.5833, 0.65, 0.5833, 0.65, 0.5833, 0.6, 0.5833, 0.65, 0.5833, 0.65, 0.6667, 0.65, 0.6667, 0.65, 0.5833, 0.6, 0.6667, 0.6, 0.5833, 0.6, 0.5833, 0.6, 0.6667, 0.6, 0.5833, 0.65, 0.5833, 0.65, 0.5833, 0.6, 0.5833, 0.65, 0.6667, 0.6, 0.6667, 0.6, 0.6667, 0.65, 0.6667, 1.0, 0.9167, 1.0, 0.8333, 1.0, 0.9167, 0.65, 0.6667, 0.6, 0.6667, 0.6, 0.6667, 0.65, 0.6667, 0.75, 0.8333, 0.8, 0.8333, 0.8, 0.9167, 0.75, 0.9167, 0.75, 0.8333, 0.8, 0.8333, 0.8, 0.8333, 0.75, 0.8333, 0.8, 0.9167, 0.75, 0.9167, 0.75, 0.9167, 0.8, 0.9167, 0.8, 0.8333, 0.8, 0.9167, 0.8, 0.9167, 0.8, 0.8333, 0.65, 0.6667, 0.6, 0.6667, 0.6, 0.6667, 0.65, 0.6667, 0.6, 0.5833, 0.65, 0.5833, 0.65, 0.5833, 0.6, 0.5833, 0.65, 0.6667, 0.6, 0.6667, 0.6, 0.6667, 0.65, 0.6667, 0.65, 0.5833, 0.65, 0.6667, 0.65, 0.6667, 0.65, 0.5833, 0.6, 0.6667, 0.6, 0.5833, 0.6, 0.5833, 0.6, 0.6667, 0.6, 0.5833, 0.65, 0.5833, 0.65, 0.6667, 0.6, 0.6667, 0.6, 0.6667, 0.6, 0.5833, 0.6, 0.5833, 0.6, 0.6667, 0.65, 0.5833, 0.65, 0.6667, 0.65, 0.6667, 0.65, 0.5833, 0.65, 0.6667, 0.65, 0.6667, 0.65, 0.6667, 0.65, 0.6667, 0.65, 0.6667, 0.6, 0.6667, 0.6, 0.6667, 0.65, 0.6667, 0.65, 0.6667, 0.6, 0.6667, 0.6, 0.6667, 0.65, 0.6667, 0.6, 0.6667, 0.6, 0.6667, 0.6, 0.6667, 0.6, 0.6667, 0.6, 0.6667, 0.65, 0.6667, 0.65, 0.6667, 0.6, 0.6667, 0.6, 0.3333, 0.55, 0.3333, 0.55, 0.3333, 0.6, 0.3333, 0.65, 0.08333, 0.65, 0.1667, 0.65, 0.1667, 0.65, 0.08333, 0.45, 0.08333, 0.45, 0.1667, 0.45, 0.1667, 0.45, 0.08333, 0.1, 0.25, 0.1, 0.1667, 0.1, 0.1667, 0.1, 0.25, 0.85, 0.25, 0.9, 0.25, 0.9, 0.25, 0.85, 0.25, 0.6, 0.08333, 0.65, 0.08333, 0.65, 0.08333, 0.6, 0.08333, 0.4, 0.08333, 0.45, 0.08333, 0.45, 0.08333, 0.4, 0.08333, 0.05, 0.1667, 0.05, 0.25, 0.05, 0.25, 0.05, 0.1667, 0.6, 0.1667, 0.6, 0.08333, 0.6, 0.08333, 0.6, 0.1667, 0.4, 0.1667, 0.4, 0.08333, 0.4, 0.08333, 0.4, 0.1667, 0.45, 0.25, 0.5, 0.25, 0.5, 0.25, 0.45, 0.25, 0.55, 0.08333, 0.55, 0.1667, 0.55, 0.1667, 0.55, 0.08333, 0.35, 0.08333, 0.35, 0.1667, 0.35, 0.1667, 0.35, 0.08333, 1.0, 0.25, 1.0, 0.1667, 1.0, 0.1667, 1.0, 0.25, 0.55, 0.3333, 0.5, 0.3333, 0.5, 0.3333, 0.55, 0.3333, 0.3, 0.08333, 0.35, 0.08333, 0.35, 0.08333, 0.3, 0.08333, 0.95, 0.1667, 0.95, 0.25, 0.95, 0.25, 0.95, 0.1667, 0.75, 0.25, 0.8, 0.25, 0.8, 0.25, 0.75, 0.25, 0.5, 0.3333, 0.45, 0.3333, 0.45, 0.3333, 0.5, 0.3333, 0.3, 0.1667, 0.3, 0.08333, 0.3, 0.08333, 0.3, 0.1667, 0.45, 0.3333, 0.4, 0.3333, 0.4, 0.3333, 0.45, 0.3333, 0.25, 0.08333, 0.25, 0.1667, 0.25, 0.1667, 0.25, 0.08333, 0.9, 0.25, 0.9, 0.1667, 0.9, 0.1667, 0.9, 0.25, 0.35, 0.25, 0.4, 0.25, 0.4, 0.25, 0.35, 0.25, 0.4, 0.3333, 0.35, 0.3333, 0.35, 0.3333, 0.4, 0.3333, 0.2, 0.08333, 0.25, 0.08333, 0.25, 0.08333, 0.2, 0.08333, 0.85, 0.1667, 0.85, 0.25, 0.85, 0.25, 0.85, 0.1667, 0.35, 0.3333, 0.3, 0.3333, 0.3, 0.3333, 0.35, 0.3333, 0.2, 0.1667, 0.2, 0.08333, 0.2, 0.08333, 0.2, 0.1667, 0.65, 0.25, 0.7, 0.25, 0.7, 0.25, 0.65, 0.25, 0.3, 0.3333, 0.25, 0.3333, 0.25, 0.3333, 0.3, 0.3333, 0.15, 0.08333, 0.15, 0.1667, 0.15, 0.1667, 0.15, 0.08333, 0.8, 0.25, 0.8, 0.1667, 0.8, 0.1667, 0.8, 0.25, 0.25, 0.3333, 0.2, 0.3333, 0.2, 0.3333, 0.25, 0.3333, 0.1, 0.08333, 0.15, 0.08333, 0.15, 0.08333, 0.1, 0.08333, 0.75, 0.1667, 0.75, 0.25, 0.75, 0.25, 0.75, 0.1667, 0.25, 0.25, 0.3, 0.25, 0.3, 0.25, 0.25, 0.25, 0.1, 0.1667, 0.1, 0.08333, 0.1, 0.08333, 0.1, 0.1667, 0.15, 0.3333, 0.1, 0.3333, 0.1, 0.3333, 0.15, 0.3333, 0.05, 0.08333, 0.05, 0.1667, 0.05, 0.1667, 0.05, 0.08333, 0.5, 0.08333, 0.55, 0.08333, 0.55, 0.08333, 0.5, 0.08333, 0.25, 0.3333, 0.2, 0.3333, 0.2, 0.3333, 0.25, 0.3333, 0.7, 0.08333, 0.75, 0.08333, 0.75, 0.08333, 0.7, 0.08333, 0.5, 0.25, 0.5, 0.1667, 0.5, 0.1667, 0.5, 0.25, 0.35, 0.25, 0.4, 0.25, 0.4, 0.25, 0.35, 0.25, 0.75, 0.08333, 0.75, 0.1667, 0.75, 0.1667, 0.75, 0.08333, 0.5, 0.1667, 0.5, 0.08333, 0.5, 0.08333, 0.5, 0.1667, 0.2, 0.08333, 0.25, 0.08333, 0.25, 0.08333, 0.2, 0.08333, 0.1, 0.3333, 0.05, 0.3333, 0.05, 0.3333, 0.1, 0.3333, 0.95, 0.1667, 0.95, 0.25, 0.95, 0.25, 0.95, 0.1667, 1.0, 0.1667, 1.0, 0.08333, 1.0, 0.08333, 1.0, 0.1667, 0.85, 0.3333, 0.8, 0.3333, 0.8, 0.3333, 0.85, 0.3333, 0.15, 0.25, 0.2, 0.25, 0.2, 0.25, 0.15, 0.25, 0.25, 0.08333, 0.25, 0.1667, 0.25, 0.1667, 0.25, 0.08333, 0.5, 0.3333, 0.45, 0.3333, 0.45, 0.3333, 0.5, 0.3333, 0.15, 0.1667, 0.15, 0.25, 0.15, 0.25, 0.15, 0.1667, 0.6, 0.25, 0.6, 0.1667, 0.6, 0.1667, 0.6, 0.25, 0.65, 0.3333, 0.65, 0.4167, 0.65, 0.4167, 0.65, 0.3333, 0.95, 0.25, 1.0, 0.25, 1.0, 0.25, 0.95, 0.25, 0.55, 0.3333, 0.5, 0.3333, 0.5, 0.3333, 0.55, 0.3333, 0.35, 0.1667, 0.35, 0.25, 0.35, 0.25, 0.35, 0.1667, 2.22e-16, 0.08333, 0.05, 0.08333, 0.05, 0.08333, 2.22e-16, 0.08333, 0.8, 0.1667, 0.8, 0.08333, 0.8, 0.08333, 0.8, 0.1667, 0.05, 0.08333, 0.05, 0.1667, 0.05, 0.1667, 0.05, 0.08333, 0.8, 0.25, 0.8, 0.1667, 0.8, 0.1667, 0.8, 0.25, 0.75, 0.25, 0.8, 0.25, 0.8, 0.25, 0.75, 0.25, 0.55, 0.08333, 0.55, 0.1667, 0.55, 0.1667, 0.55, 0.08333, 0.3, 0.1667, 0.3, 0.08333, 0.3, 0.08333, 0.3, 0.1667, 0.1, 0.3333, 0.05, 0.3333, 0.05, 0.3333, 0.1, 0.3333, 1.0, 0.25, 1.0, 0.1667, 1.0, 0.1667, 1.0, 0.25, 0.9, 0.3333, 0.85, 0.3333, 0.85, 0.3333, 0.9, 0.3333, 0.55, 0.25, 0.6, 0.25, 0.6, 0.25, 0.55, 0.25, 0.7, 0.3333, 0.65, 0.3333, 0.65, 0.3333, 0.7, 0.3333, 0.8, 0.08333, 0.85, 0.08333, 0.85, 0.08333, 0.8, 0.08333, 0.2, 0.25, 0.2, 0.1667, 0.2, 0.1667, 0.2, 0.25, 0.85, 0.08333, 0.85, 0.1667, 0.85, 0.1667, 0.85, 0.08333, 0.65, 0.1667, 0.65, 0.25, 0.65, 0.25, 0.65, 0.1667, 0.6, 0.1667, 0.6, 0.08333, 0.6, 0.08333, 0.6, 0.1667, 0.3, 0.08333, 0.35, 0.08333, 0.35, 0.08333, 0.3, 0.08333, 0.55, 0.25, 0.6, 0.25, 0.6, 0.3333, 0.55, 0.3333, 0.6, 0.08333, 0.65, 0.08333, 0.65, 0.1667, 0.6, 0.1667, 0.6, 0.1667, 0.65, 0.1667, 0.65, 0.25, 0.6, 0.25, 0.6, 0.25, 0.65, 0.25, 0.65, 0.3333, 0.6, 0.3333, 0.6, 0.3333, 0.65, 0.3333, 0.65, 0.4167, 0.6, 0.4167, 0.65, 0.25, 0.7, 0.25, 0.7, 0.3333, 0.65, 0.3333, 0.7, 0.08333, 0.75, 0.08333, 0.75, 0.1667, 0.7, 0.1667, 0.7, 0.1667, 0.75, 0.1667, 0.75, 0.25, 0.7, 0.25, 0.7, 0.25, 0.75, 0.25, 0.75, 0.3333, 0.7, 0.3333, 0.75, 0.25, 0.8, 0.25, 0.8, 0.3333, 0.75, 0.3333, 0.8, 0.08333, 0.85, 0.08333, 0.85, 0.1667, 0.8, 0.1667, 0.8, 0.1667, 0.85, 0.1667, 0.85, 0.25, 0.8, 0.25, 0.8, 0.25, 0.85, 0.25, 0.85, 0.3333, 0.8, 0.3333, 0.85, 0.25, 0.9, 0.25, 0.9, 0.3333, 0.85, 0.3333, 0.9, 0.08333, 0.95, 0.08333, 0.95, 0.1667, 0.9, 0.1667, 0.9, 0.1667, 0.95, 0.1667, 0.95, 0.25, 0.9, 0.25, 0.9, 0.25, 0.95, 0.25, 0.95, 0.3333, 0.9, 0.3333, 0.95, 0.25, 1.0, 0.25, 1.0, 0.3333, 0.95, 0.3333, 2.22e-16, 0.08333, 0.05, 0.08333, 0.05, 0.1667, 2.22e-16, 0.1667, 2.22e-16, 0.1667, 0.05, 0.1667, 0.05, 0.25, 2.22e-16, 0.25, 2.22e-16, 0.25, 0.05, 0.25, 0.05, 0.3333, 2.22e-16, 0.3333, 0.05, 0.25, 0.1, 0.25, 0.1, 0.3333, 0.05, 0.3333, 0.1, 0.08333, 0.15, 0.08333, 0.15, 0.1667, 0.1, 0.1667, 0.1, 0.1667, 0.15, 0.1667, 0.15, 0.25, 0.1, 0.25, 0.1, 0.25, 0.15, 0.25, 0.15, 0.3333, 0.1, 0.3333, 0.15, 0.25, 0.2, 0.25, 0.2, 0.3333, 0.15, 0.3333, 0.2, 0.08333, 0.25, 0.08333, 0.25, 0.1667, 0.2, 0.1667, 0.2, 0.1667, 0.25, 0.1667, 0.25, 0.25, 0.2, 0.25, 0.2, 0.25, 0.25, 0.25, 0.25, 0.3333, 0.2, 0.3333, 0.25, 0.25, 0.3, 0.25, 0.3, 0.3333, 0.25, 0.3333, 0.3, 0.08333, 0.35, 0.08333, 0.35, 0.1667, 0.3, 0.1667, 0.3, 0.1667, 0.35, 0.1667, 0.35, 0.25, 0.3, 0.25, 0.3, 0.25, 0.35, 0.25, 0.35, 0.3333, 0.3, 0.3333, 0.35, 0.25, 0.4, 0.25, 0.4, 0.3333, 0.35, 0.3333, 0.4, 0.08333, 0.45, 0.08333, 0.45, 0.1667, 0.4, 0.1667, 0.4, 0.1667, 0.45, 0.1667, 0.45, 0.25, 0.4, 0.25, 0.4, 0.25, 0.45, 0.25, 0.45, 0.3333, 0.4, 0.3333, 0.45, 0.25, 0.5, 0.25, 0.5, 0.3333, 0.45, 0.3333, 0.5, 0.08333, 0.55, 0.08333, 0.55, 0.1667, 0.5, 0.1667, 0.5, 0.1667, 0.55, 0.1667, 0.55, 0.25, 0.5, 0.25, 0.5, 0.25, 0.55, 0.25, 0.55, 0.3333, 0.5, 0.3333, 0.5, 0.1667, 0.5, 0.08333, 0.5, 0.08333, 0.5, 0.1667, 0.65, 0.4167, 0.6, 0.4167, 0.6, 0.4167, 0.65, 0.4167, 0.6, 0.4167, 0.6, 0.3333, 0.6, 0.3333, 0.6, 0.4167, 0.15, 0.1667, 0.15, 0.25, 0.15, 0.25, 0.15, 0.1667, 0.7, 0.1667, 0.7, 0.08333, 0.7, 0.08333, 0.7, 0.1667, 0.2, 0.25, 0.2, 0.1667, 0.2, 0.1667, 0.2, 0.25, 0.5, 0.08333, 0.55, 0.08333, 0.55, 0.08333, 0.5, 0.08333, 0.65, 0.3333, 0.65, 0.4167, 0.65, 0.4167, 0.65, 0.3333, 0.95, 0.25, 1.0, 0.25, 1.0, 0.25, 0.95, 0.25, 0.7, 0.08333, 0.75, 0.08333, 0.75, 0.08333, 0.7, 0.08333, 0.7, 0.3333, 0.65, 0.3333, 0.65, 0.3333, 0.7, 0.3333, 0.25, 0.1667, 0.25, 0.25, 0.25, 0.25, 0.25, 0.1667, 0.75, 0.08333, 0.75, 0.1667, 0.75, 0.1667, 0.75, 0.08333, 0.75, 0.3333, 0.7, 0.3333, 0.7, 0.3333, 0.75, 0.3333, 0.3, 0.25, 0.3, 0.1667, 0.3, 0.1667, 0.3, 0.25, 0.8, 0.1667, 0.8, 0.08333, 0.8, 0.08333, 0.8, 0.1667, 0.8, 0.3333, 0.75, 0.3333, 0.75, 0.3333, 0.8, 0.3333, 0.8, 0.08333, 0.85, 0.08333, 0.85, 0.08333, 0.8, 0.08333, 0.85, 0.3333, 0.8, 0.3333, 0.8, 0.3333, 0.85, 0.3333, 0.05, 0.25, 0.1, 0.25, 0.1, 0.25, 0.05, 0.25, 0.35, 0.1667, 0.35, 0.25, 0.35, 0.25, 0.35, 0.1667, 0.85, 0.08333, 0.85, 0.1667, 0.85, 0.1667, 0.85, 0.08333, 0.4, 0.25, 0.4, 0.1667, 0.4, 0.1667, 0.4, 0.25, 0.9, 0.1667, 0.9, 0.08333, 0.9, 0.08333, 0.9, 0.1667, 0.9, 0.3333, 0.85, 0.3333, 0.85, 0.3333, 0.9, 0.3333, 0.55, 0.1667, 0.55, 0.25, 0.55, 0.25, 0.55, 0.1667, 0.9, 0.08333, 0.95, 0.08333, 0.95, 0.08333, 0.9, 0.08333, 0.95, 0.3333, 0.9, 0.3333, 0.9, 0.3333, 0.95, 0.3333, 0.45, 0.1667, 0.45, 0.25, 0.45, 0.25, 0.45, 0.1667, 0.6, 0.25, 0.6, 0.1667, 0.6, 0.1667, 0.6, 0.25, 0.95, 0.08333, 0.95, 0.1667, 0.95, 0.1667, 0.95, 0.08333, 1.0, 0.3333, 0.95, 0.3333, 0.95, 0.3333, 1.0, 0.3333, 0.5, 0.25, 0.5, 0.1667, 0.5, 0.1667, 0.5, 0.25, 1.0, 0.1667, 1.0, 0.08333, 1.0, 0.08333, 1.0, 0.1667, 0.05, 0.3333, 2.22e-16, 0.3333, 2.22e-16, 0.3333, 0.05, 0.3333, 0.65, 0.1667, 0.65, 0.25, 0.65, 0.25, 0.65, 0.1667, 2.22e-16, 0.08333, 0.05, 0.08333, 0.05, 0.08333, 2.22e-16, 0.08333, 0.1, 0.3333, 0.05, 0.3333, 0.05, 0.3333, 0.1, 0.3333, 0.55, 0.25, 0.6, 0.25, 0.6, 0.25, 0.55, 0.25, 0.7, 0.25, 0.7, 0.1667, 0.7, 0.1667, 0.7, 0.25, 2.22e-16, 0.3333, 0.05, 0.3333, 0.05, 0.3333, 2.22e-16, 0.3333, 1.0, 0.3333, 1.0, 0.3333, 1.0, 0.3333, 1.0, 0.3333, 1.0, 0.3333, 1.0, 0.3333, 1.0, 0.3333, 1.0, 0.3333, 0.05, 0.3333, 2.22e-16, 0.3333, 2.22e-16, 0.3333, 0.05, 0.3333, 2.22e-16, 0.3333, 0.05, 0.3333, 0.05, 0.3333, 2.22e-16, 0.3333, 0.05, 0.3333, 2.22e-16, 0.3333, 2.22e-16, 0.3333, 0.05, 0.3333, 0.1, 0.3333, 0.05, 0.3333, 0.05, 0.3333, 0.1, 0.3333, 0.05, 0.3333, 2.22e-16, 0.3333, 2.22e-16, 0.3333, 0.05, 0.3333, 0.05, 0.3333, 0.1, 0.3333, 0.1, 0.3333, 0.05, 0.3333, 0.1, 0.3333, 0.05, 0.3333, 0.05, 0.3333, 0.1, 0.3333, 0.1, 0.3333, 0.1, 0.3333, 0.1, 0.3333, 0.1, 0.3333, 0.35, 0.3333, 0.3, 0.3333, 0.3, 0.3333, 0.35, 0.3333, 0.3, 0.3333, 0.35, 0.3333, 0.35, 0.3333, 0.3, 0.3333, 0.25, 0.3333, 0.25, 0.3333, 0.25, 0.3333, 0.25, 0.3333, 0.35, 0.3333, 0.3, 0.3333, 0.3, 0.3333, 0.35, 0.3333, 0.35, 0.3333, 0.3, 0.3333, 0.3, 0.3333, 0.35, 0.3333, 0.3, 0.3333, 0.25, 0.3333, 0.25, 0.3333, 0.3, 0.3333, 0.3, 0.3333, 0.25, 0.3333, 0.25, 0.3333, 0.3, 0.3333, 0.35, 0.3333, 0.3, 0.3333, 0.3, 0.3333, 0.35, 0.3333, 0.35, 0.3333, 0.35, 0.3333, 0.35, 0.3333, 0.35, 0.3333, 0.25, 0.3333, 0.25, 0.3333, 0.25, 0.3333, 0.25, 0.3333, 0.25, 0.3333, 0.3, 0.3333, 0.3, 0.3333, 0.25, 0.3333, 0.3, 0.3333, 0.25, 0.3333, 0.25, 0.3333, 0.3, 0.3333, 0.05, 0.3333, 0.1, 0.3333, 0.1, 0.3333, 0.05, 0.3333, 2.22e-16, 0.3333, 0.05, 0.3333, 0.05, 0.3333, 2.22e-16, 0.3333, 0.1, 0.3333, 0.1, 0.3333, 0.1, 0.3333, 0.1, 0.3333, 0.05, 0.3333, 0.1, 0.3333, 0.1, 0.3333, 0.05, 0.3333, 0.05, 0.3333, 2.22e-16, 0.3333, 2.22e-16, 0.3333, 0.05, 0.3333, 0.3, 0.3333, 0.35, 0.3333, 0.35, 0.3333, 0.3, 0.3333, 0.25, 0.3333, 0.3, 0.3333, 0.3, 0.3333, 0.25, 0.3333, 0.25, 0.3333, 0.3, 0.3333, 0.3, 0.3333, 0.25, 0.3333, 0.35, 0.3333, 0.35, 0.3333, 0.35, 0.3333, 0.35, 0.3333, 0.3, 0.3333, 0.25, 0.3333, 0.25, 0.3333, 0.3, 0.3333, 0.3, 0.3333, 0.35, 0.3333, 0.35, 0.3333, 0.3, 0.3333, 0.7, 0.5, 0.75, 0.5, 0.75, 0.5833, 0.7, 0.5833, 0.85, 0.5, 0.9, 0.5, 0.9, 0.5833, 0.85, 0.5833, 0.75, 0.5833, 0.7, 0.5833, 0.7, 0.5833, 0.75, 0.5833, 0.85, 0.5, 0.9, 0.5, 0.9, 0.5, 0.85, 0.5, 0.7, 0.5, 0.75, 0.5, 0.75, 0.5, 0.7, 0.5, 0.9, 0.5833, 0.85, 0.5833, 0.85, 0.5833, 0.9, 0.5833, 0.7, 0.5833, 0.7, 0.5, 0.7, 0.5, 0.7, 0.5833, 0.85, 0.5833, 0.85, 0.5, 0.85, 0.5, 0.85, 0.5833, 0.45, 0.3333, 0.4, 0.3333, 0.4, 0.3333, 0.45, 0.3333, 0.4, 0.3333, 0.4, 0.3333, 0.4, 0.3333, 0.4, 0.3333, 0.4, 0.3333, 0.45, 0.3333, 0.45, 0.3333, 0.4, 0.3333, 0.45, 0.3333, 0.4, 0.3333, 0.4, 0.3333, 0.45, 0.3333])
me_torus.materials.append(mat_primary)
me_torus.materials.append(mat_secondary)
me_torus.materials.append(mat_secondary_001)
me_torus.update()

# ---- objects
ob_light = bpy.data.objects.new('Light', light_light)
ob_camera = bpy.data.objects.new('Camera', cam_camera)
ob_torus = bpy.data.objects.new('Torus', me_torus)

# ---- transforms, parenting, visibility, modifiers, constraints
ob_light.location = (4.076, 1.005, 5.904)
ob_light.rotation_euler = (0.6503, 0.05522, 1.866)
ob_light.lock_rotations_4d = False
ob_light.empty_display_type = 'ARROWS'
ob_light.color = (0.0, 0.0, 0.0, 0.0)
ob_light.lineart.crease_threshold = 0.0
ob_camera.location = (7.359, -6.926, 4.958)
ob_camera.rotation_euler = (1.109, -0.0, 0.8149)
ob_camera.lock_rotations_4d = False
ob_camera.empty_display_type = 'ARROWS'
ob_camera.color = (0.0, 0.0, 0.0, 0.0)
ob_camera.display_type = 'WIRE'
ob_camera.lineart.crease_threshold = 0.0
ob_torus.location = (0.0, 0.0, 0.0)
ob_torus.rotation_euler = (-1.571, 0.0, -0.0)
_m = ob_torus.modifiers.new('Mirror', 'MIRROR')
_m.use_axis = (True, True, False)
_m.use_clip = True

# ---- collection membership
col_collection.objects.link(ob_light)
col_collection.objects.link(ob_camera)
col_collection.objects.link(ob_torus)

# ---- scene / render settings (as saved in the file)
scene.camera = ob_camera
scene.frame_start = 1; scene.frame_end = 250; scene.frame_set(1)
scene.render.engine = 'BLENDER_EEVEE_NEXT'
scene.cycles.sampling_pattern = 'TABULATED_SOBOL'
scene.view_settings.view_transform = 'Filmic'
bpy.context.view_layer.update()
